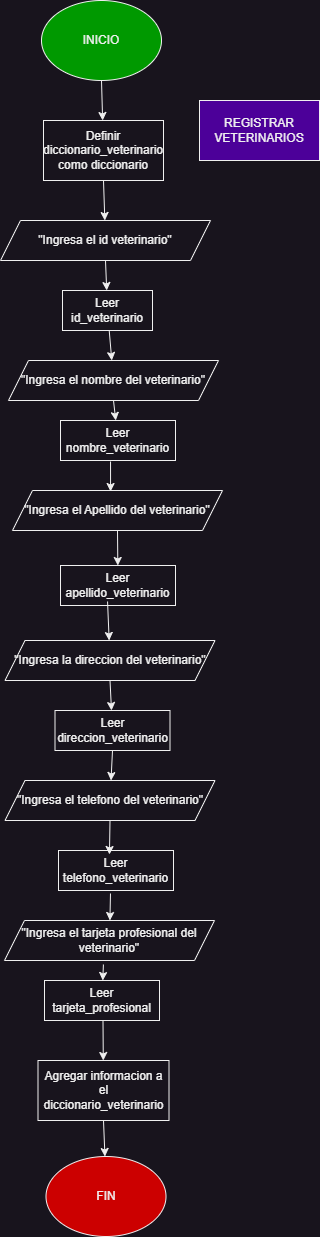

The diagram above was exported from draw.io. Its source (the exported page's mxGraphModel, read from the mxfile embedded in the PNG):
<mxGraphModel dx="1120" dy="572" grid="1" gridSize="10" guides="1" tooltips="1" connect="1" arrows="1" fold="1" page="1" pageScale="1" pageWidth="827" pageHeight="1169" math="0" shadow="0">
  <root>
    <mxCell id="WIyWlLk6GJQsqaUBKTNV-0" />
    <mxCell id="WIyWlLk6GJQsqaUBKTNV-1" parent="WIyWlLk6GJQsqaUBKTNV-0" />
    <mxCell id="gJcdKnw71gbqSAoVljUt-0" value="REGISTRAR VETERINARIOS" style="rounded=0;whiteSpace=wrap;html=1;fillColor=#4C0099;" parent="WIyWlLk6GJQsqaUBKTNV-1" vertex="1">
      <mxGeometry x="430" y="100" width="120" height="60" as="geometry" />
    </mxCell>
    <mxCell id="gJcdKnw71gbqSAoVljUt-1" value="INICIO" style="ellipse;whiteSpace=wrap;html=1;fillColor=#009900;" parent="WIyWlLk6GJQsqaUBKTNV-1" vertex="1">
      <mxGeometry x="272" width="120" height="80" as="geometry" />
    </mxCell>
    <mxCell id="gJcdKnw71gbqSAoVljUt-2" value="&quot;Ingresa el id veterinario&quot;" style="shape=parallelogram;perimeter=parallelogramPerimeter;whiteSpace=wrap;html=1;fixedSize=1;" parent="WIyWlLk6GJQsqaUBKTNV-1" vertex="1">
      <mxGeometry x="231" y="220" width="210" height="40" as="geometry" />
    </mxCell>
    <mxCell id="gJcdKnw71gbqSAoVljUt-3" value="Leer id_veterinario" style="rounded=0;whiteSpace=wrap;html=1;" parent="WIyWlLk6GJQsqaUBKTNV-1" vertex="1">
      <mxGeometry x="293" y="290" width="90" height="40" as="geometry" />
    </mxCell>
    <mxCell id="gJcdKnw71gbqSAoVljUt-4" value="" style="endArrow=classic;html=1;rounded=0;exitX=0.5;exitY=1;exitDx=0;exitDy=0;" parent="WIyWlLk6GJQsqaUBKTNV-1" source="gJcdKnw71gbqSAoVljUt-2" target="gJcdKnw71gbqSAoVljUt-3" edge="1">
      <mxGeometry width="50" height="50" relative="1" as="geometry">
        <mxPoint x="200" y="320" as="sourcePoint" />
        <mxPoint x="250" y="270" as="targetPoint" />
      </mxGeometry>
    </mxCell>
    <mxCell id="gJcdKnw71gbqSAoVljUt-5" value="" style="endArrow=classic;html=1;rounded=0;exitX=0.5;exitY=1;exitDx=0;exitDy=0;" parent="WIyWlLk6GJQsqaUBKTNV-1" source="gJcdKnw71gbqSAoVljUt-1" target="gJcdKnw71gbqSAoVljUt-16" edge="1">
      <mxGeometry width="50" height="50" relative="1" as="geometry">
        <mxPoint x="200" y="320" as="sourcePoint" />
        <mxPoint x="330" y="130" as="targetPoint" />
      </mxGeometry>
    </mxCell>
    <mxCell id="gJcdKnw71gbqSAoVljUt-6" value="&quot;Ingresa el nombre del veterinario&quot;" style="shape=parallelogram;perimeter=parallelogramPerimeter;whiteSpace=wrap;html=1;fixedSize=1;" parent="WIyWlLk6GJQsqaUBKTNV-1" vertex="1">
      <mxGeometry x="239" y="360" width="210" height="40" as="geometry" />
    </mxCell>
    <mxCell id="gJcdKnw71gbqSAoVljUt-7" value="Leer nombre_veterinario" style="rounded=0;whiteSpace=wrap;html=1;" parent="WIyWlLk6GJQsqaUBKTNV-1" vertex="1">
      <mxGeometry x="291" y="420" width="115" height="40" as="geometry" />
    </mxCell>
    <mxCell id="gJcdKnw71gbqSAoVljUt-8" value="&quot;Ingresa el Apellido del veterinario&quot;" style="shape=parallelogram;perimeter=parallelogramPerimeter;whiteSpace=wrap;html=1;fixedSize=1;" parent="WIyWlLk6GJQsqaUBKTNV-1" vertex="1">
      <mxGeometry x="243" y="490" width="210" height="40" as="geometry" />
    </mxCell>
    <mxCell id="gJcdKnw71gbqSAoVljUt-9" value="Leer apellido_veterinario" style="rounded=0;whiteSpace=wrap;html=1;" parent="WIyWlLk6GJQsqaUBKTNV-1" vertex="1">
      <mxGeometry x="291" y="565" width="115" height="40" as="geometry" />
    </mxCell>
    <mxCell id="gJcdKnw71gbqSAoVljUt-10" value="&quot;Ingresa la direccion del veterinario&quot;" style="shape=parallelogram;perimeter=parallelogramPerimeter;whiteSpace=wrap;html=1;fixedSize=1;" parent="WIyWlLk6GJQsqaUBKTNV-1" vertex="1">
      <mxGeometry x="235.5" y="640" width="210" height="40" as="geometry" />
    </mxCell>
    <mxCell id="gJcdKnw71gbqSAoVljUt-11" value="Leer direccion_veterinario" style="rounded=0;whiteSpace=wrap;html=1;" parent="WIyWlLk6GJQsqaUBKTNV-1" vertex="1">
      <mxGeometry x="285.5" y="710" width="115" height="40" as="geometry" />
    </mxCell>
    <mxCell id="gJcdKnw71gbqSAoVljUt-12" value="Leer telefono_veterinario" style="rounded=0;whiteSpace=wrap;html=1;" parent="WIyWlLk6GJQsqaUBKTNV-1" vertex="1">
      <mxGeometry x="289" y="850" width="115" height="40" as="geometry" />
    </mxCell>
    <mxCell id="gJcdKnw71gbqSAoVljUt-13" value="&quot;Ingresa el telefono del veterinario&quot;" style="shape=parallelogram;perimeter=parallelogramPerimeter;whiteSpace=wrap;html=1;fixedSize=1;" parent="WIyWlLk6GJQsqaUBKTNV-1" vertex="1">
      <mxGeometry x="235.5" y="780" width="210" height="40" as="geometry" />
    </mxCell>
    <mxCell id="gJcdKnw71gbqSAoVljUt-14" value="&quot;Ingresa el tarjeta profesional del veterinario&quot;" style="shape=parallelogram;perimeter=parallelogramPerimeter;whiteSpace=wrap;html=1;fixedSize=1;" parent="WIyWlLk6GJQsqaUBKTNV-1" vertex="1">
      <mxGeometry x="235" y="920" width="210" height="40" as="geometry" />
    </mxCell>
    <mxCell id="gJcdKnw71gbqSAoVljUt-15" value="Leer tarjeta_profesional" style="rounded=0;whiteSpace=wrap;html=1;" parent="WIyWlLk6GJQsqaUBKTNV-1" vertex="1">
      <mxGeometry x="275" y="980" width="115" height="40" as="geometry" />
    </mxCell>
    <mxCell id="gJcdKnw71gbqSAoVljUt-16" value="Definir diccionario_veterinario como diccionario" style="rounded=0;whiteSpace=wrap;html=1;" parent="WIyWlLk6GJQsqaUBKTNV-1" vertex="1">
      <mxGeometry x="274" y="120" width="120" height="60" as="geometry" />
    </mxCell>
    <mxCell id="gJcdKnw71gbqSAoVljUt-17" value="" style="endArrow=classic;html=1;rounded=0;exitX=0.5;exitY=1;exitDx=0;exitDy=0;" parent="WIyWlLk6GJQsqaUBKTNV-1" source="gJcdKnw71gbqSAoVljUt-16" target="gJcdKnw71gbqSAoVljUt-2" edge="1">
      <mxGeometry width="50" height="50" relative="1" as="geometry">
        <mxPoint x="130" y="310" as="sourcePoint" />
        <mxPoint x="180" y="260" as="targetPoint" />
      </mxGeometry>
    </mxCell>
    <mxCell id="gJcdKnw71gbqSAoVljUt-18" value="FIN" style="ellipse;whiteSpace=wrap;html=1;fillColor=#CC0000;" parent="WIyWlLk6GJQsqaUBKTNV-1" vertex="1">
      <mxGeometry x="276.5" y="1156" width="120" height="80" as="geometry" />
    </mxCell>
    <mxCell id="gJcdKnw71gbqSAoVljUt-19" value="" style="endArrow=classic;html=1;rounded=0;exitX=0.5;exitY=1;exitDx=0;exitDy=0;" parent="WIyWlLk6GJQsqaUBKTNV-1" target="uWh7RKPMWUVa4jNjCjp5-0" edge="1">
      <mxGeometry width="50" height="50" relative="1" as="geometry">
        <mxPoint x="333.5" y="1020" as="sourcePoint" />
        <mxPoint x="334" y="1090" as="targetPoint" />
      </mxGeometry>
    </mxCell>
    <mxCell id="gJcdKnw71gbqSAoVljUt-20" value="" style="endArrow=classic;html=1;rounded=0;exitX=0.5;exitY=1;exitDx=0;exitDy=0;entryX=0.443;entryY=0.1;entryDx=0;entryDy=0;entryPerimeter=0;" parent="WIyWlLk6GJQsqaUBKTNV-1" source="gJcdKnw71gbqSAoVljUt-13" target="gJcdKnw71gbqSAoVljUt-12" edge="1">
      <mxGeometry width="50" height="50" relative="1" as="geometry">
        <mxPoint x="590" y="1020" as="sourcePoint" />
        <mxPoint x="640" y="970" as="targetPoint" />
      </mxGeometry>
    </mxCell>
    <mxCell id="gJcdKnw71gbqSAoVljUt-21" value="" style="endArrow=classic;html=1;rounded=0;exitX=0.452;exitY=1.075;exitDx=0;exitDy=0;exitPerimeter=0;" parent="WIyWlLk6GJQsqaUBKTNV-1" source="gJcdKnw71gbqSAoVljUt-12" target="gJcdKnw71gbqSAoVljUt-14" edge="1">
      <mxGeometry width="50" height="50" relative="1" as="geometry">
        <mxPoint x="590" y="1020" as="sourcePoint" />
        <mxPoint x="640" y="970" as="targetPoint" />
      </mxGeometry>
    </mxCell>
    <mxCell id="gJcdKnw71gbqSAoVljUt-22" value="" style="endArrow=classic;html=1;rounded=0;exitX=0.471;exitY=1.1;exitDx=0;exitDy=0;exitPerimeter=0;" parent="WIyWlLk6GJQsqaUBKTNV-1" source="gJcdKnw71gbqSAoVljUt-14" target="gJcdKnw71gbqSAoVljUt-15" edge="1">
      <mxGeometry width="50" height="50" relative="1" as="geometry">
        <mxPoint x="590" y="1020" as="sourcePoint" />
        <mxPoint x="640" y="970" as="targetPoint" />
      </mxGeometry>
    </mxCell>
    <mxCell id="gJcdKnw71gbqSAoVljUt-23" value="" style="endArrow=classic;html=1;rounded=0;" parent="WIyWlLk6GJQsqaUBKTNV-1" source="gJcdKnw71gbqSAoVljUt-3" target="gJcdKnw71gbqSAoVljUt-6" edge="1">
      <mxGeometry width="50" height="50" relative="1" as="geometry">
        <mxPoint x="590" y="700" as="sourcePoint" />
        <mxPoint x="640" y="650" as="targetPoint" />
      </mxGeometry>
    </mxCell>
    <mxCell id="gJcdKnw71gbqSAoVljUt-24" value="" style="endArrow=classic;html=1;rounded=0;exitX=0.435;exitY=1.025;exitDx=0;exitDy=0;exitPerimeter=0;entryX=0.467;entryY=0.025;entryDx=0;entryDy=0;entryPerimeter=0;" parent="WIyWlLk6GJQsqaUBKTNV-1" source="gJcdKnw71gbqSAoVljUt-7" target="gJcdKnw71gbqSAoVljUt-8" edge="1">
      <mxGeometry width="50" height="50" relative="1" as="geometry">
        <mxPoint x="590" y="700" as="sourcePoint" />
        <mxPoint x="640" y="650" as="targetPoint" />
      </mxGeometry>
    </mxCell>
    <mxCell id="gJcdKnw71gbqSAoVljUt-25" value="" style="endArrow=classic;html=1;rounded=0;exitX=0.5;exitY=1;exitDx=0;exitDy=0;" parent="WIyWlLk6GJQsqaUBKTNV-1" source="gJcdKnw71gbqSAoVljUt-6" target="gJcdKnw71gbqSAoVljUt-7" edge="1">
      <mxGeometry width="50" height="50" relative="1" as="geometry">
        <mxPoint x="590" y="700" as="sourcePoint" />
        <mxPoint x="640" y="650" as="targetPoint" />
      </mxGeometry>
    </mxCell>
    <mxCell id="gJcdKnw71gbqSAoVljUt-26" value="" style="endArrow=classic;html=1;rounded=0;exitX=0.5;exitY=1;exitDx=0;exitDy=0;" parent="WIyWlLk6GJQsqaUBKTNV-1" source="gJcdKnw71gbqSAoVljUt-8" target="gJcdKnw71gbqSAoVljUt-9" edge="1">
      <mxGeometry width="50" height="50" relative="1" as="geometry">
        <mxPoint x="590" y="700" as="sourcePoint" />
        <mxPoint x="640" y="650" as="targetPoint" />
      </mxGeometry>
    </mxCell>
    <mxCell id="gJcdKnw71gbqSAoVljUt-27" value="" style="endArrow=classic;html=1;rounded=0;exitX=0.409;exitY=0.9;exitDx=0;exitDy=0;exitPerimeter=0;" parent="WIyWlLk6GJQsqaUBKTNV-1" source="gJcdKnw71gbqSAoVljUt-9" target="gJcdKnw71gbqSAoVljUt-10" edge="1">
      <mxGeometry width="50" height="50" relative="1" as="geometry">
        <mxPoint x="590" y="700" as="sourcePoint" />
        <mxPoint x="640" y="650" as="targetPoint" />
      </mxGeometry>
    </mxCell>
    <mxCell id="gJcdKnw71gbqSAoVljUt-28" value="" style="endArrow=classic;html=1;rounded=0;exitX=0.5;exitY=1;exitDx=0;exitDy=0;" parent="WIyWlLk6GJQsqaUBKTNV-1" source="gJcdKnw71gbqSAoVljUt-10" target="gJcdKnw71gbqSAoVljUt-11" edge="1">
      <mxGeometry width="50" height="50" relative="1" as="geometry">
        <mxPoint x="590" y="700" as="sourcePoint" />
        <mxPoint x="640" y="650" as="targetPoint" />
      </mxGeometry>
    </mxCell>
    <mxCell id="gJcdKnw71gbqSAoVljUt-29" value="" style="endArrow=classic;html=1;rounded=0;exitX=0.5;exitY=1;exitDx=0;exitDy=0;" parent="WIyWlLk6GJQsqaUBKTNV-1" source="gJcdKnw71gbqSAoVljUt-11" target="gJcdKnw71gbqSAoVljUt-13" edge="1">
      <mxGeometry width="50" height="50" relative="1" as="geometry">
        <mxPoint x="590" y="700" as="sourcePoint" />
        <mxPoint x="640" y="650" as="targetPoint" />
      </mxGeometry>
    </mxCell>
    <mxCell id="uWh7RKPMWUVa4jNjCjp5-0" value="Agregar informacion a el diccionario_veterinario" style="rounded=0;whiteSpace=wrap;html=1;" vertex="1" parent="WIyWlLk6GJQsqaUBKTNV-1">
      <mxGeometry x="268.5" y="1060" width="131" height="60" as="geometry" />
    </mxCell>
    <mxCell id="uWh7RKPMWUVa4jNjCjp5-1" value="" style="endArrow=classic;html=1;rounded=0;exitX=0.5;exitY=1;exitDx=0;exitDy=0;" edge="1" parent="WIyWlLk6GJQsqaUBKTNV-1" source="uWh7RKPMWUVa4jNjCjp5-0" target="gJcdKnw71gbqSAoVljUt-18">
      <mxGeometry width="50" height="50" relative="1" as="geometry">
        <mxPoint x="150" y="1200" as="sourcePoint" />
        <mxPoint x="200" y="1150" as="targetPoint" />
      </mxGeometry>
    </mxCell>
  </root>
</mxGraphModel>